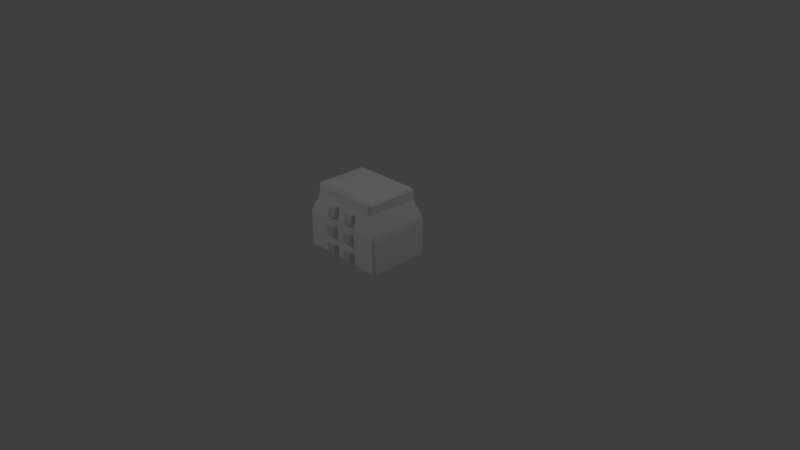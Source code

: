 # Source: TopChef.blend  (saved by Blender 2.79.0; exported with 4.5.12 LTS)
import bpy
from mathutils import Matrix  # noqa: F401  (used for matrix-valued properties, if any)

bpy.ops.wm.read_factory_settings(use_empty=True)
scene = bpy.context.scene
scene.name = 'Scene'

# ---- collections
col_collection_1 = bpy.data.collections.new('Collection 1'); scene.collection.children.link(col_collection_1)

# ---- materials (node trees are filled in below, after node groups)
mat_sharedcotton = bpy.data.materials.new('SharedCotton')
mat_clothingfold = bpy.data.materials.new('ClothingFold')
mat_clothingfold.alpha_threshold = 0.0
mat_clothingfold.use_transparent_shadow = False
mat_clothingfold.diffuse_color = (1.0, 1.0, 1.0, 1.0)
mat_clothingfold.roughness = 0.5
mat_sharedwoodgrain03 = bpy.data.materials.new('SharedWoodgrain03')

# ---- material node trees

# ---- world
world_world = bpy.data.worlds.new('World'); scene.world = world_world
world_world.color = (0.05088, 0.05088, 0.05088)
world_world.use_sun_shadow = False
world_world.sun_shadow_jitter_overblur = 0.0
world_world.cycles.sampling_method = 'MANUAL'

# ---- cameras
cam_camera = bpy.data.cameras.new('Camera')
cam_camera.clip_end = 100.0
cam_camera.lens = 35.0
cam_camera.sensor_width = 32.0
cam_camera.sensor_height = 18.0
cam_camera.ortho_scale = 7.314
cam_camera.dof.focus_distance = 0.0
cam_camera.dof.aperture_fstop = 128.0

# ---- lights
light_lamp_001 = bpy.data.lights.new('Lamp.001', 'POINT')
light_lamp_001.transmission_factor = 0.0
light_lamp_001.cutoff_distance = 30.0
light_lamp_001.energy = 100.0
light_lamp_001.shadow_buffer_clip_start = 1.001
light_lamp_001.shadow_soft_size = 0.1
light_lamp_001.shadow_maximum_resolution = 0.006
light_lamp_001.use_absolute_resolution = True
light_lamp = bpy.data.lights.new('Lamp', 'POINT')
light_lamp.transmission_factor = 0.0
light_lamp.cutoff_distance = 30.0
light_lamp.energy = 100.0
light_lamp.shadow_buffer_clip_start = 1.001
light_lamp.shadow_soft_size = 0.1
light_lamp.shadow_maximum_resolution = 0.006
light_lamp.use_absolute_resolution = True

# ---- meshes
me_cube_001 = bpy.data.meshes.new('Cube.001')
me_cube_001.from_pydata([(-0.57, -0.451, 5.048e-07), (0.57, -0.451, 5.048e-07), (-0.45, -0.401, 0.73), (-0.57, -0.451, 0.48), (0.57, -0.451, 0.48), (0.45, -0.401, 0.73), (0.0, -0.451, 5.048e-07), (0.0, -0.401, 0.73), (0.0, -0.451, 0.48), (0.45, -0.401, 0.85), (0.0, -0.401, 0.85), (-0.45, -0.401, 0.85), (0.0, -0.401, 0.85), (-0.21, -0.4791, 0.5301), (-0.21, -0.4897, 0.5485), (-0.225, -0.4752, 0.5446), (-0.21, -0.4586, 0.6644), (-0.21, -0.4402, 0.675), (-0.225, -0.4441, 0.6605), (-0.21, -0.4598, 0.525), (-0.225, -0.4559, 0.5395), (-0.21, -0.4414, 0.5356), (-0.21, -0.4209, 0.6699), (-0.21, -0.4103, 0.6515), (-0.225, -0.4248, 0.6554), (-0.09, -0.4791, 0.5301), (-0.075, -0.4752, 0.5446), (-0.09, -0.4897, 0.5485), (-0.09, -0.4402, 0.675), (-0.09, -0.4586, 0.6644), (-0.075, -0.4441, 0.6605), (-0.09, -0.4598, 0.525), (-0.09, -0.4414, 0.5356), (-0.075, -0.4559, 0.5395), (-0.09, -0.4209, 0.6699), (-0.075, -0.4248, 0.6554), (-0.09, -0.4103, 0.6515), (0.09, -0.485, 0.025), (0.09, -0.5, 0.04), (0.075, -0.485, 0.04), (0.09, -0.5, 0.16), (0.09, -0.485, 0.175), (0.075, -0.485, 0.16), (0.09, -0.465, 0.025), (0.075, -0.465, 0.04), (0.09, -0.45, 0.04), (0.09, -0.465, 0.175), (0.09, -0.45, 0.16), (0.075, -0.465, 0.16), (0.21, -0.485, 0.025), (0.225, -0.485, 0.04), (0.21, -0.5, 0.04), (0.21, -0.485, 0.175), (0.21, -0.5, 0.16), (0.225, -0.485, 0.16), (0.21, -0.465, 0.025), (0.21, -0.45, 0.04), (0.225, -0.465, 0.04), (0.21, -0.465, 0.175), (0.225, -0.465, 0.16), (0.21, -0.45, 0.16), (0.09, -0.485, 0.275), (0.09, -0.5, 0.29), (0.075, -0.485, 0.29), (0.09, -0.5, 0.41), (0.09, -0.485, 0.425), (0.075, -0.485, 0.41), (0.09, -0.465, 0.275), (0.075, -0.465, 0.29), (0.09, -0.45, 0.29), (0.09, -0.465, 0.425), (0.09, -0.45, 0.41), (0.075, -0.465, 0.41), (0.21, -0.485, 0.275), (0.225, -0.485, 0.29), (0.21, -0.5, 0.29), (0.21, -0.485, 0.425), (0.21, -0.5, 0.41), (0.225, -0.485, 0.41), (0.21, -0.465, 0.275), (0.21, -0.45, 0.29), (0.225, -0.465, 0.29), (0.21, -0.465, 0.425), (0.225, -0.465, 0.41), (0.21, -0.45, 0.41), (0.09, -0.4791, 0.5301), (0.09, -0.4897, 0.5485), (0.075, -0.4752, 0.5446), (0.09, -0.4586, 0.6644), (0.09, -0.4402, 0.675), (0.075, -0.4441, 0.6605), (0.09, -0.4598, 0.525), (0.075, -0.4559, 0.5395), (0.09, -0.4414, 0.5356), (0.09, -0.4209, 0.6699), (0.09, -0.4103, 0.6515), (0.075, -0.4248, 0.6554), (0.21, -0.4791, 0.5301), (0.225, -0.4752, 0.5446), (0.21, -0.4897, 0.5485), (0.21, -0.4402, 0.675), (0.21, -0.4586, 0.6644), (0.225, -0.4441, 0.6605), (0.21, -0.4598, 0.525), (0.21, -0.4414, 0.5356), (0.225, -0.4559, 0.5395), (0.21, -0.4209, 0.6699), (0.225, -0.4248, 0.6554), (0.21, -0.4103, 0.6515), (-0.21, -0.485, 0.275), (-0.21, -0.5, 0.29), (-0.225, -0.485, 0.29), (-0.21, -0.5, 0.41), (-0.21, -0.485, 0.425), (-0.225, -0.485, 0.41), (-0.21, -0.465, 0.275), (-0.225, -0.465, 0.29), (-0.21, -0.45, 0.29), (-0.21, -0.465, 0.425), (-0.21, -0.45, 0.41), (-0.225, -0.465, 0.41), (-0.09, -0.485, 0.275), (-0.075, -0.485, 0.29), (-0.09, -0.5, 0.29), (-0.09, -0.485, 0.425), (-0.09, -0.5, 0.41), (-0.075, -0.485, 0.41), (-0.09, -0.465, 0.275), (-0.09, -0.45, 0.29), (-0.075, -0.465, 0.29), (-0.09, -0.465, 0.425), (-0.075, -0.465, 0.41), (-0.09, -0.45, 0.41), (-0.21, -0.485, 0.025), (-0.21, -0.5, 0.04), (-0.225, -0.485, 0.04), (-0.21, -0.5, 0.16), (-0.21, -0.485, 0.175), (-0.225, -0.485, 0.16), (-0.21, -0.465, 0.025), (-0.225, -0.465, 0.04), (-0.21, -0.45, 0.04), (-0.21, -0.465, 0.175), (-0.21, -0.45, 0.16), (-0.225, -0.465, 0.16), (-0.09, -0.485, 0.025), (-0.075, -0.485, 0.04), (-0.09, -0.5, 0.04), (-0.09, -0.485, 0.175), (-0.09, -0.5, 0.16), (-0.075, -0.485, 0.16), (-0.09, -0.465, 0.025), (-0.09, -0.45, 0.04), (-0.075, -0.465, 0.04), (-0.09, -0.465, 0.175), (-0.075, -0.465, 0.16), (-0.09, -0.45, 0.16), (-0.6, -0.42, 5.011e-07), (-0.57, -0.45, 5.048e-07), (-0.6, 0.37, 5.029e-07), (-0.57, 0.4, 5.048e-07), (0.6, -0.42, 5.029e-07), (0.57, -0.45, 5.048e-07), (0.57, 0.4, 5.048e-07), (0.6, 0.37, 5.011e-07), (-0.4486, -0.4, 0.73), (-0.48, -0.3698, 0.73), (-0.5545, -0.4441, 0.5094), (-0.587, -0.4144, 0.507), (-0.6, -0.42, 0.45), (-0.57, -0.45, 0.45), (-0.5546, 0.393, 0.5092), (-0.57, 0.4, 0.45), (-0.6, 0.37, 0.45), (-0.587, 0.3632, 0.507), (-0.48, 0.3097, 0.73), (-0.4486, 0.34, 0.73), (0.5545, -0.4441, 0.5094), (0.57, -0.45, 0.45), (0.6, -0.42, 0.45), (0.587, -0.4144, 0.507), (0.48, -0.3698, 0.73), (0.4486, -0.4, 0.73), (0.4486, 0.34, 0.73), (0.48, 0.3097, 0.73), (0.5546, 0.393, 0.5092), (0.587, 0.3632, 0.507), (0.6, 0.37, 0.45), (0.57, 0.4, 0.45), (-0.48, -0.3698, 0.85), (-0.4486, -0.4, 0.85), (-0.45, -0.37, 0.88), (-0.48, 0.3097, 0.85), (-0.45, 0.31, 0.88), (-0.4486, 0.34, 0.85), (0.48, 0.3097, 0.85), (0.4486, 0.34, 0.85), (0.45, 0.31, 0.88), (0.48, -0.3698, 0.85), (0.45, -0.37, 0.88), (0.4486, -0.4, 0.85)], [], [(175, 166, 189, 192), (177, 182, 165, 167), (160, 172, 188, 163), (162, 178, 170, 158), (183, 176, 194, 196), (165, 182, 200, 190), (181, 184, 195, 198), (166, 175, 174, 168), (157, 169, 173, 159), (164, 187, 179, 161), (8, 7, 2, 3), (6, 8, 3, 0), (1, 4, 8, 6), (4, 5, 7, 8), (197, 193, 191, 199), (171, 176, 183, 185), (184, 181, 180, 186), (7, 5, 9, 10), (2, 7, 12, 11), (27, 29, 16, 14), (33, 35, 30, 26), (34, 22, 17, 28), (15, 18, 24, 20), (21, 23, 36, 32), (13, 14, 15), (16, 17, 18), (19, 20, 21), (22, 23, 24), (25, 26, 27), (28, 29, 30), (31, 32, 33), (34, 35, 36), (19, 13, 15, 20), (14, 16, 18, 15), (17, 22, 24, 18), (23, 21, 20, 24), (31, 19, 21, 32), (22, 34, 36, 23), (35, 33, 32, 36), (25, 31, 33, 26), (34, 28, 30, 35), (29, 27, 26, 30), (13, 25, 27, 14), (28, 17, 16, 29), (19, 31, 25, 13), (51, 53, 40, 38), (57, 59, 54, 50), (58, 46, 41, 52), (39, 42, 48, 44), (45, 47, 60, 56), (37, 38, 39), (40, 41, 42), (43, 44, 45), (46, 47, 48), (49, 50, 51), (52, 53, 54), (55, 56, 57), (58, 59, 60), (43, 37, 39, 44), (38, 40, 42, 39), (41, 46, 48, 42), (47, 45, 44, 48), (55, 43, 45, 56), (46, 58, 60, 47), (59, 57, 56, 60), (49, 55, 57, 50), (58, 52, 54, 59), (53, 51, 50, 54), (37, 49, 51, 38), (52, 41, 40, 53), (43, 55, 49, 37), (75, 77, 64, 62), (81, 83, 78, 74), (82, 70, 65, 76), (63, 66, 72, 68), (69, 71, 84, 80), (61, 62, 63), (64, 65, 66), (67, 68, 69), (70, 71, 72), (73, 74, 75), (76, 77, 78), (79, 80, 81), (82, 83, 84), (67, 61, 63, 68), (62, 64, 66, 63), (65, 70, 72, 66), (71, 69, 68, 72), (79, 67, 69, 80), (70, 82, 84, 71), (83, 81, 80, 84), (73, 79, 81, 74), (82, 76, 78, 83), (77, 75, 74, 78), (61, 73, 75, 62), (76, 65, 64, 77), (67, 79, 73, 61), (99, 101, 88, 86), (105, 107, 102, 98), (106, 94, 89, 100), (87, 90, 96, 92), (93, 95, 108, 104), (85, 86, 87), (88, 89, 90), (91, 92, 93), (94, 95, 96), (97, 98, 99), (100, 101, 102), (103, 104, 105), (106, 107, 108), (91, 85, 87, 92), (86, 88, 90, 87), (89, 94, 96, 90), (95, 93, 92, 96), (103, 91, 93, 104), (94, 106, 108, 95), (107, 105, 104, 108), (97, 103, 105, 98), (106, 100, 102, 107), (101, 99, 98, 102), (85, 97, 99, 86), (100, 89, 88, 101), (91, 103, 97, 85), (123, 125, 112, 110), (129, 131, 126, 122), (130, 118, 113, 124), (111, 114, 120, 116), (117, 119, 132, 128), (109, 110, 111), (112, 113, 114), (115, 116, 117), (118, 119, 120), (121, 122, 123), (124, 125, 126), (127, 128, 129), (130, 131, 132), (115, 109, 111, 116), (110, 112, 114, 111), (113, 118, 120, 114), (119, 117, 116, 120), (127, 115, 117, 128), (118, 130, 132, 119), (131, 129, 128, 132), (121, 127, 129, 122), (130, 124, 126, 131), (125, 123, 122, 126), (109, 121, 123, 110), (124, 113, 112, 125), (115, 127, 121, 109), (147, 149, 136, 134), (153, 155, 150, 146), (154, 142, 137, 148), (135, 138, 144, 140), (141, 143, 156, 152), (133, 134, 135), (136, 137, 138), (139, 140, 141), (142, 143, 144), (145, 146, 147), (148, 149, 150), (151, 152, 153), (154, 155, 156), (139, 133, 135, 140), (134, 136, 138, 135), (137, 142, 144, 138), (143, 141, 140, 144), (151, 139, 141, 152), (142, 154, 156, 143), (155, 153, 152, 156), (145, 151, 153, 146), (154, 148, 150, 155), (149, 147, 146, 150), (133, 145, 147, 134), (148, 137, 136, 149), (139, 151, 145, 133), (167, 168, 169, 170), (171, 172, 173, 174), (177, 178, 179, 180), (185, 186, 187, 188), (189, 190, 191), (192, 193, 194), (195, 196, 197), (198, 199, 200), (157, 159, 160, 163, 164, 161, 162, 158), (167, 165, 166, 168), (176, 171, 174, 175), (173, 169, 168, 174), (185, 183, 184, 186), (182, 177, 180, 181), (179, 187, 186, 180), (161, 179, 178, 162), (169, 157, 158, 170), (172, 160, 159, 173), (187, 164, 163, 188), (177, 167, 170, 178), (171, 185, 188, 172), (191, 193, 192, 189), (197, 199, 198, 195), (199, 191, 190, 200), (196, 194, 193, 197), (181, 198, 200, 182), (189, 166, 165, 190), (183, 196, 195, 184), (194, 176, 175, 192)])
me_cube_001.polygons.foreach_set('material_index', [0, 0, 0, 0, 0, 0, 0, 0, 0, 0, 1, 1, 1, 1, 0, 0, 0, 1, 1, 2, 2, 2, 2, 2, 2, 2, 2, 2, 2, 2, 2, 2, 2, 2, 2, 2, 2, 2, 2, 2, 2, 2, 2, 2, 2, 2, 2, 2, 2, 2, 2, 2, 2, 2, 2, 2, 2, 2, 2, 2, 2, 2, 2, 2, 2, 2, 2, 2, 2, 2, 2, 2, 2, 2, 2, 2, 2, 2, 2, 2, 2, 2, 2, 2, 2, 2, 2, 2, 2, 2, 2, 2, 2, 2, 2, 2, 2, 2, 2, 2, 2, 2, 2, 2, 2, 2, 2, 2, 2, 2, 2, 2, 2, 2, 2, 2, 2, 2, 2, 2, 2, 2, 2, 2, 2, 2, 2, 2, 2, 2, 2, 2, 2, 2, 2, 2, 2, 2, 2, 2, 2, 2, 2, 2, 2, 2, 2, 2, 2, 2, 2, 2, 2, 2, 2, 2, 2, 2, 2, 2, 2, 2, 2, 2, 2, 2, 2, 2, 2, 2, 2, 2, 2, 2, 2, 0, 0, 0, 0, 0, 0, 0, 0, 0, 0, 0, 0, 0, 0, 0, 0, 0, 0, 0, 0, 0, 0, 0, 0, 0, 0, 0, 0, 0])
_uv = me_cube_001.uv_layers.new(name='UVMap')
_uv.uv.foreach_set('vector', [0.1063, 0.8569, 0.9056, 0.8569, 0.9056, 0.9939, 0.1063, 0.9939, 0.9863, 0.4471, 0.8934, 0.6444, 0.1066, 0.6444, 0.01372, 0.4471, 0.0, 0.0, 0.5261, 0.0, 0.5261, 1.0, 4.373e-08, 1.0, 0.9999, 8.657e-05, 0.9999, 0.3948, 8.662e-05, 0.3948, 8.657e-05, 8.657e-05, 0.8597, 0.8935, 0.8597, 0.1065, 1.0, 0.1065, 1.0, 0.8935, 0.1066, 0.6444, 0.8934, 0.6444, 0.8934, 0.7497, 0.1066, 0.7497, 0.0944, 0.8569, 0.8937, 0.8569, 0.8937, 0.9939, 0.0944, 0.9939, 0.9056, 0.8569, 0.1063, 0.8569, 0.04333, 0.5816, 0.9581, 0.5816, 0.9647, 0.0, 0.9647, 0.514, 0.03529, 0.514, 0.03529, 6.904e-08, 0.9647, 0.0, 0.9647, 0.514, 0.03529, 0.514, 0.03529, 8.63e-08, 0.5, 0.4211, 0.5, 0.6447, 0.1053, 0.6447, 8.659e-05, 0.4211, 0.5, 8.659e-05, 0.5, 0.4211, 8.659e-05, 0.4211, 8.659e-05, 8.659e-05, 0.9999, 8.659e-05, 0.9999, 0.4211, 0.5, 0.4211, 0.5, 8.659e-05, 0.9999, 0.4211, 0.8947, 0.6447, 0.5, 0.6447, 0.5, 0.4211, 0.954, 0.7263, 0.0565, 0.7234, 0.04269, 0.04244, 0.9295, 0.04637, 0.596, 0.01351, 0.8597, 0.1065, 0.8597, 0.8935, 0.596, 0.9865, 0.8937, 0.8569, 0.0944, 0.8569, 0.04194, 0.5816, 0.9567, 0.5816, 0.5, 0.6447, 0.8947, 0.6447, 0.8947, 0.7499, 0.5, 0.7499, 0.1053, 0.6447, 0.5, 0.6447, 0.5, 0.7499, 0.1053, 0.7499, 0.5, 0.7404, 0.2596, 0.5, 0.5, 0.2596, 0.7404, 0.5, 0.5, 0.7404, 0.2596, 0.5, 0.5, 0.2596, 0.7404, 0.5, 0.5, 0.7404, 0.2596, 0.5, 0.5, 0.2596, 0.7404, 0.5, 0.5, 0.7404, 0.2596, 0.5, 0.5, 0.2596, 0.7404, 0.5, 0.5, 0.7404, 0.2596, 0.5, 0.5, 0.2596, 0.7404, 0.5, 0.5, 0.7404, 0.2596, 0.5, 0.5, 0.2596, 0.5, 0.7404, 0.2596, 0.5, 0.5, 0.2596, 0.5, 0.7404, 0.2596, 0.5, 0.5, 0.2596, 0.5, 0.7404, 0.2596, 0.5, 0.5, 0.2596, 0.5, 0.7404, 0.2596, 0.5, 0.5, 0.2596, 0.5, 0.7404, 0.2596, 0.5, 0.5, 0.2596, 0.5, 0.7404, 0.2596, 0.5, 0.5, 0.2596, 0.5, 0.7404, 0.2596, 0.5, 0.5, 0.2596, 0.5, 0.7404, 0.2596, 0.5, 0.5, 0.2596, 0.7404, 0.5, 0.5, 0.7404, 0.2596, 0.5, 0.5, 0.2596, 0.7404, 0.5, 0.5, 0.7404, 0.2596, 0.5, 0.5, 0.2596, 0.7404, 0.5, 0.5, 0.7404, 0.2596, 0.5, 0.5, 0.2596, 0.7404, 0.5, 0.5, 0.7404, 0.2596, 0.5, 0.5, 0.2596, 0.7404, 0.5, 0.5, 0.7404, 0.2596, 0.5, 0.5, 0.2596, 0.7404, 0.5, 0.5, 0.7404, 0.2596, 0.5, 0.5, 0.2596, 0.7404, 0.5, 0.5, 0.7404, 0.2596, 0.5, 0.5, 0.2596, 0.7404, 0.5, 0.5, 0.7404, 0.2596, 0.5, 0.5, 0.2596, 0.7404, 0.5, 0.5, 0.7404, 0.2596, 0.5, 0.5, 0.2596, 0.7404, 0.5, 0.5, 0.7404, 0.2596, 0.5, 0.5, 0.2596, 0.7404, 0.5, 0.5, 0.7404, 0.2596, 0.5, 0.5, 0.2596, 0.7404, 0.5, 0.5, 0.7404, 0.2596, 0.5, 0.5, 0.2596, 0.7404, 0.5, 0.5, 0.7404, 0.2596, 0.5, 0.5, 0.2596, 0.7404, 0.5, 0.5, 0.7404, 0.2596, 0.5, 0.5, 0.2596, 0.7404, 0.5, 0.5, 0.7404, 0.2596, 0.5, 0.5, 0.2596, 0.7404, 0.5, 0.5, 0.7404, 0.2596, 0.5, 0.5, 0.2596, 0.7404, 0.5, 0.5, 0.7404, 0.2596, 0.5, 0.5, 0.2596, 0.7404, 0.5, 0.5, 0.7404, 0.2596, 0.5, 0.5, 0.2596, 0.5, 0.7404, 0.2596, 0.5, 0.5, 0.2596, 0.5, 0.7404, 0.2596, 0.5, 0.5, 0.2596, 0.5, 0.7404, 0.2596, 0.5, 0.5, 0.2596, 0.5, 0.7404, 0.2596, 0.5, 0.5, 0.2596, 0.5, 0.7404, 0.2596, 0.5, 0.5, 0.2596, 0.5, 0.7404, 0.2596, 0.5, 0.5, 0.2596, 0.5, 0.7404, 0.2596, 0.5, 0.5, 0.2596, 0.5, 0.7404, 0.2596, 0.5, 0.5, 0.2596, 0.7404, 0.5, 0.5, 0.7404, 0.2596, 0.5, 0.5, 0.2596, 0.7404, 0.5, 0.5, 0.7404, 0.2596, 0.5, 0.5, 0.2596, 0.7404, 0.5, 0.5, 0.7404, 0.2596, 0.5, 0.5, 0.2596, 0.7404, 0.5, 0.5, 0.7404, 0.2596, 0.5, 0.5, 0.2596, 0.7404, 0.5, 0.5, 0.7404, 0.2596, 0.5, 0.5, 0.2596, 0.7404, 0.5, 0.5, 0.7404, 0.2596, 0.5, 0.5, 0.2596, 0.7404, 0.5, 0.5, 0.7404, 0.2596, 0.5, 0.5, 0.2596, 0.7404, 0.5, 0.5, 0.7404, 0.2596, 0.5, 0.5, 0.2596, 0.7404, 0.5, 0.5, 0.7404, 0.2596, 0.5, 0.5, 0.2596, 0.7404, 0.5, 0.5, 0.7404, 0.2596, 0.5, 0.5, 0.2596, 0.7404, 0.5, 0.5, 0.7404, 0.2596, 0.5, 0.5, 0.2596, 0.7404, 0.5, 0.5, 0.7404, 0.2596, 0.5, 0.5, 0.2596, 0.7404, 0.5, 0.5, 0.7404, 0.2596, 0.5, 0.5, 0.2596, 0.7404, 0.5, 0.5, 0.7404, 0.2596, 0.5, 0.5, 0.2596, 0.7404, 0.5, 0.5, 0.7404, 0.2596, 0.5, 0.5, 0.2596, 0.7404, 0.5, 0.5, 0.7404, 0.2596, 0.5, 0.5, 0.2596, 0.7404, 0.5, 0.5, 0.7404, 0.2596, 0.5, 0.5, 0.2596, 0.7404, 0.5, 0.5, 0.7404, 0.2596, 0.5, 0.5, 0.2596, 0.5, 0.7404, 0.2596, 0.5, 0.5, 0.2596, 0.5, 0.7404, 0.2596, 0.5, 0.5, 0.2596, 0.5, 0.7404, 0.2596, 0.5, 0.5, 0.2596, 0.5, 0.7404, 0.2596, 0.5, 0.5, 0.2596, 0.5, 0.7404, 0.2596, 0.5, 0.5, 0.2596, 0.5, 0.7404, 0.2596, 0.5, 0.5, 0.2596, 0.5, 0.7404, 0.2596, 0.5, 0.5, 0.2596, 0.5, 0.7404, 0.2596, 0.5, 0.5, 0.2596, 0.7404, 0.5, 0.5, 0.7404, 0.2596, 0.5, 0.5, 0.2596, 0.7404, 0.5, 0.5, 0.7404, 0.2596, 0.5, 0.5, 0.2596, 0.7404, 0.5, 0.5, 0.7404, 0.2596, 0.5, 0.5, 0.2596, 0.7404, 0.5, 0.5, 0.7404, 0.2596, 0.5, 0.5, 0.2596, 0.7404, 0.5, 0.5, 0.7404, 0.2596, 0.5, 0.5, 0.2596, 0.7404, 0.5, 0.5, 0.7404, 0.2596, 0.5, 0.5, 0.2596, 0.7404, 0.5, 0.5, 0.7404, 0.2596, 0.5, 0.5, 0.2596, 0.7404, 0.5, 0.5, 0.7404, 0.2596, 0.5, 0.5, 0.2596, 0.7404, 0.5, 0.5, 0.7404, 0.2596, 0.5, 0.5, 0.2596, 0.7404, 0.5, 0.5, 0.7404, 0.2596, 0.5, 0.5, 0.2596, 0.7404, 0.5, 0.5, 0.7404, 0.2596, 0.5, 0.5, 0.2596, 0.7404, 0.5, 0.5, 0.7404, 0.2596, 0.5, 0.5, 0.2596, 0.7404, 0.5, 0.5, 0.7404, 0.2596, 0.5, 0.5, 0.2596, 0.7404, 0.5, 0.5, 0.7404, 0.2596, 0.5, 0.5, 0.2596, 0.7404, 0.5, 0.5, 0.7404, 0.2596, 0.5, 0.5, 0.2596, 0.7404, 0.5, 0.5, 0.7404, 0.2596, 0.5, 0.5, 0.2596, 0.7404, 0.5, 0.5, 0.7404, 0.2596, 0.5, 0.5, 0.2596, 0.7404, 0.5, 0.5, 0.7404, 0.2596, 0.5, 0.5, 0.2596, 0.5, 0.7404, 0.2596, 0.5, 0.5, 0.2596, 0.5, 0.7404, 0.2596, 0.5, 0.5, 0.2596, 0.5, 0.7404, 0.2596, 0.5, 0.5, 0.2596, 0.5, 0.7404, 0.2596, 0.5, 0.5, 0.2596, 0.5, 0.7404, 0.2596, 0.5, 0.5, 0.2596, 0.5, 0.7404, 0.2596, 0.5, 0.5, 0.2596, 0.5, 0.7404, 0.2596, 0.5, 0.5, 0.2596, 0.5, 0.7404, 0.2596, 0.5, 0.5, 0.2596, 0.7404, 0.5, 0.5, 0.7404, 0.2596, 0.5, 0.5, 0.2596, 0.7404, 0.5, 0.5, 0.7404, 0.2596, 0.5, 0.5, 0.2596, 0.7404, 0.5, 0.5, 0.7404, 0.2596, 0.5, 0.5, 0.2596, 0.7404, 0.5, 0.5, 0.7404, 0.2596, 0.5, 0.5, 0.2596, 0.7404, 0.5, 0.5, 0.7404, 0.2596, 0.5, 0.5, 0.2596, 0.7404, 0.5, 0.5, 0.7404, 0.2596, 0.5, 0.5, 0.2596, 0.7404, 0.5, 0.5, 0.7404, 0.2596, 0.5, 0.5, 0.2596, 0.7404, 0.5, 0.5, 0.7404, 0.2596, 0.5, 0.5, 0.2596, 0.7404, 0.5, 0.5, 0.7404, 0.2596, 0.5, 0.5, 0.2596, 0.7404, 0.5, 0.5, 0.7404, 0.2596, 0.5, 0.5, 0.2596, 0.7404, 0.5, 0.5, 0.7404, 0.2596, 0.5, 0.5, 0.2596, 0.7404, 0.5, 0.5, 0.7404, 0.2596, 0.5, 0.5, 0.2596, 0.7404, 0.5, 0.5, 0.7404, 0.2596, 0.5, 0.5, 0.2596, 0.7404, 0.5, 0.5, 0.7404, 0.2596, 0.5, 0.5, 0.2596, 0.7404, 0.5, 0.5, 0.7404, 0.2596, 0.5, 0.5, 0.2596, 0.7404, 0.5, 0.5, 0.7404, 0.2596, 0.5, 0.5, 0.2596, 0.7404, 0.5, 0.5, 0.7404, 0.2596, 0.5, 0.5, 0.2596, 0.7404, 0.5, 0.5, 0.7404, 0.2596, 0.5, 0.5, 0.2596, 0.5, 0.7404, 0.2596, 0.5, 0.5, 0.2596, 0.5, 0.7404, 0.2596, 0.5, 0.5, 0.2596, 0.5, 0.7404, 0.2596, 0.5, 0.5, 0.2596, 0.5, 0.7404, 0.2596, 0.5, 0.5, 0.2596, 0.5, 0.7404, 0.2596, 0.5, 0.5, 0.2596, 0.5, 0.7404, 0.2596, 0.5, 0.5, 0.2596, 0.5, 0.7404, 0.2596, 0.5, 0.5, 0.2596, 0.5, 0.7404, 0.2596, 0.5, 0.5, 0.2596, 0.7404, 0.5, 0.5, 0.7404, 0.2596, 0.5, 0.5, 0.2596, 0.7404, 0.5, 0.5, 0.7404, 0.2596, 0.5, 0.5, 0.2596, 0.7404, 0.5, 0.5, 0.7404, 0.2596, 0.5, 0.5, 0.2596, 0.7404, 0.5, 0.5, 0.7404, 0.2596, 0.5, 0.5, 0.2596, 0.7404, 0.5, 0.5, 0.7404, 0.2596, 0.5, 0.5, 0.2596, 0.7404, 0.5, 0.5, 0.7404, 0.2596, 0.5, 0.5, 0.2596, 0.7404, 0.5, 0.5, 0.7404, 0.2596, 0.5, 0.5, 0.2596, 0.7404, 0.5, 0.5, 0.7404, 0.2596, 0.5, 0.5, 0.2596, 0.7404, 0.5, 0.5, 0.7404, 0.2596, 0.5, 0.5, 0.2596, 0.7404, 0.5, 0.5, 0.7404, 0.2596, 0.5, 0.5, 0.2596, 0.7404, 0.5, 0.5, 0.7404, 0.2596, 0.5, 0.5, 0.2596, 0.7404, 0.5, 0.5, 0.7404, 0.2596, 0.5, 0.5, 0.2596, 0.7404, 0.5, 0.5, 0.7404, 0.2596, 0.5, 0.5, 0.2596, 0.7404, 0.5, 0.5, 0.7404, 0.2596, 0.5, 0.5, 0.2596, 0.7404, 0.5, 0.5, 0.7404, 0.2596, 0.5, 0.5, 0.2596, 0.7404, 0.5, 0.5, 0.7404, 0.2596, 0.5, 0.5, 0.2596, 0.7404, 0.5, 0.5, 0.7404, 0.2596, 0.5, 0.5, 0.2596, 0.7404, 0.5, 0.5, 0.7404, 0.2596, 0.5, 0.5, 0.2596, 0.5, 0.7404, 0.2596, 0.5, 0.5, 0.2596, 0.5, 0.7404, 0.2596, 0.5, 0.5, 0.2596, 0.5, 0.7404, 0.2596, 0.5, 0.5, 0.2596, 0.5, 0.7404, 0.2596, 0.5, 0.5, 0.2596, 0.5, 0.7404, 0.2596, 0.5, 0.5, 0.2596, 0.5, 0.7404, 0.2596, 0.5, 0.5, 0.2596, 0.5, 0.7404, 0.2596, 0.5, 0.5, 0.2596, 0.5, 0.7404, 0.2596, 0.5, 0.5, 0.2596, 0.7404, 0.5, 0.5, 0.7404, 0.2596, 0.5, 0.5, 0.2596, 0.7404, 0.5, 0.5, 0.7404, 0.2596, 0.5, 0.5, 0.2596, 0.7404, 0.5, 0.5, 0.7404, 0.2596, 0.5, 0.5, 0.2596, 0.7404, 0.5, 0.5, 0.7404, 0.2596, 0.5, 0.5, 0.2596, 0.7404, 0.5, 0.5, 0.7404, 0.2596, 0.5, 0.5, 0.2596, 0.7404, 0.5, 0.5, 0.7404, 0.2596, 0.5, 0.5, 0.2596, 0.7404, 0.5, 0.5, 0.7404, 0.2596, 0.5, 0.5, 0.2596, 0.7404, 0.5, 0.5, 0.7404, 0.2596, 0.5, 0.5, 0.2596, 0.7404, 0.5, 0.5, 0.7404, 0.2596, 0.5, 0.5, 0.2596, 0.7404, 0.5, 0.5, 0.7404, 0.2596, 0.5, 0.5, 0.2596, 0.7404, 0.5, 0.5, 0.7404, 0.2596, 0.5, 0.5, 0.2596, 0.7404, 0.5, 0.5, 0.7404, 0.2596, 0.5, 0.5, 0.2596, 0.7404, 0.5, 0.9931, 0.5906, 0.9581, 0.5816, 0.9647, 0.514, 1.0, 0.5197, 0.008237, 0.5903, 3.506e-08, 0.5197, 0.03529, 0.514, 0.04333, 0.5816, 0.006922, 0.5906, 1.052e-07, 0.5197, 0.03529, 0.514, 0.04194, 0.5816, 0.9918, 0.5903, 0.9567, 0.5816, 0.9647, 0.514, 1.0, 0.5197, 8.775e-05, 0.03478, 0.03548, 8.775e-05, 0.04269, 0.04244, 0.009745, 0.7325, 0.0565, 0.7234, 0.04896, 0.7703, 0.9999, 0.7333, 0.9623, 0.7703, 0.954, 0.7263, 0.9729, 0.03679, 0.9295, 0.04637, 0.936, 0.0012, 0.6833, 0.9999, 0.02508, 0.9999, 8.415e-05, 0.9749, 8.415e-05, 0.02508, 0.02508, 8.415e-05, 0.6833, 8.524e-05, 0.7083, 0.02508, 0.7083, 0.9749, 0.9931, 0.5906, 0.9412, 0.8629, 0.9056, 0.8569, 0.9581, 0.5816, 0.07059, 0.8629, 0.008237, 0.5903, 0.04333, 0.5816, 0.1063, 0.8569, 0.03529, 0.514, 0.9647, 0.514, 0.9581, 0.5816, 0.04333, 0.5816, 0.9918, 0.5903, 0.9294, 0.8629, 0.8937, 0.8569, 0.9567, 0.5816, 0.05882, 0.8629, 0.006922, 0.5906, 0.04194, 0.5816, 0.0944, 0.8569, 0.03529, 0.514, 0.9647, 0.514, 0.9567, 0.5816, 0.04194, 0.5816, 0.03529, 8.63e-08, 0.03529, 0.514, 1.052e-07, 0.5197, 0.0, 0.005786, 0.9647, 0.514, 0.9647, 0.0, 1.0, 0.005786, 1.0, 0.5197, 3.506e-08, 0.5197, 0.0, 0.005786, 0.03529, 6.904e-08, 0.03529, 0.514, 0.9647, 0.514, 0.9647, 0.0, 1.0, 0.005786, 1.0, 0.5197, 0.9863, 0.4471, 0.01372, 0.4471, 8.662e-05, 0.3948, 0.9999, 0.3948, 0.596, 0.01351, 0.596, 0.9865, 0.5261, 1.0, 0.5261, 0.0, 0.04269, 0.04244, 0.0565, 0.7234, 0.009745, 0.7325, 8.775e-05, 0.03478, 0.954, 0.7263, 0.9295, 0.04637, 0.9729, 0.03679, 0.9999, 0.7333, 0.9295, 0.04637, 0.04269, 0.04244, 0.03548, 8.775e-05, 0.936, 0.0012, 0.9623, 0.7703, 0.04896, 0.7703, 0.0565, 0.7234, 0.954, 0.7263, 0.0944, 0.8569, 0.0944, 0.9939, 0.05882, 1.0, 0.05882, 0.8629, 0.9056, 0.9939, 0.9056, 0.8569, 0.9412, 0.8629, 0.9412, 1.0, 0.9294, 0.8629, 0.9294, 1.0, 0.8937, 0.9939, 0.8937, 0.8569, 0.07059, 1.0, 0.07059, 0.8629, 0.1063, 0.8569, 0.1063, 0.9939])
me_cube_001.materials.append(mat_sharedcotton)
me_cube_001.materials.append(mat_clothingfold)
me_cube_001.materials.append(mat_sharedwoodgrain03)
me_cube_001.use_remesh_preserve_volume = False
me_cube_001.use_remesh_preserve_attributes = False
me_cube_001.use_mirror_vertex_groups = False
me_cube_001.update()

# ---- objects
ob_empty = bpy.data.objects.new('Empty', None)
ob_topcolonist = bpy.data.objects.new('TopColonist', me_cube_001)
ob_lamp_001 = bpy.data.objects.new('Lamp.001', light_lamp_001)
ob_lamp = bpy.data.objects.new('Lamp', light_lamp)
ob_camera = bpy.data.objects.new('Camera', cam_camera)

# ---- transforms, parenting, visibility, modifiers, constraints
ob_empty.location = (0.0, 0.0, 0.0)
ob_empty.empty_image_offset = (0.0, 0.0)
ob_empty.lineart.crease_threshold = 0.0
ob_topcolonist.parent = ob_empty
ob_topcolonist.location = (0.0, 0.0, 0.1)
ob_topcolonist.lineart.crease_threshold = 0.0
ob_lamp_001.location = (-2.924, -4.995, 5.904)
ob_lamp_001.rotation_euler = (0.6503, 0.05522, 1.866)
ob_lamp_001.lock_rotations_4d = False
ob_lamp_001.empty_display_type = 'ARROWS'
ob_lamp_001.color = (0.0, 0.0, 0.0, 0.0)
ob_lamp_001.lineart.crease_threshold = 0.0
ob_lamp.location = (4.076, 1.005, 5.904)
ob_lamp.rotation_euler = (0.6503, 0.05522, 1.866)
ob_lamp.lock_rotations_4d = False
ob_lamp.empty_display_type = 'ARROWS'
ob_lamp.color = (0.0, 0.0, 0.0, 0.0)
ob_lamp.lineart.crease_threshold = 0.0
ob_camera.location = (7.481, -6.508, 5.344)
ob_camera.rotation_euler = (1.109, 0.0, 0.8149)
ob_camera.lock_rotations_4d = False
ob_camera.empty_display_type = 'ARROWS'
ob_camera.color = (0.0, 0.0, 0.0, 0.0)
ob_camera.display_type = 'WIRE'
ob_camera.lineart.crease_threshold = 0.0

# ---- collection membership
col_collection_1.objects.link(ob_empty)
col_collection_1.objects.link(ob_topcolonist)
col_collection_1.objects.link(ob_lamp_001)
col_collection_1.objects.link(ob_lamp)
col_collection_1.objects.link(ob_camera)

# ---- scene / render settings (as saved in the file)
scene.camera = ob_camera
scene.frame_start = 1; scene.frame_end = 250; scene.frame_set(1)
scene.render.engine = 'BLENDER_EEVEE_NEXT'
scene.render.resolution_percentage = 50
scene.render.dither_intensity = 0.0
scene.cycles.use_denoising = False
scene.cycles.samples = 128
scene.cycles.sampling_pattern = 'TABULATED_SOBOL'
scene.cycles.use_adaptive_sampling = False
scene.cycles.use_light_tree = False
scene.cycles.blur_glossy = 0.0
scene.cycles.sample_clamp_indirect = 0.0
scene.view_settings.view_transform = 'Standard'
bpy.context.view_layer.update()
